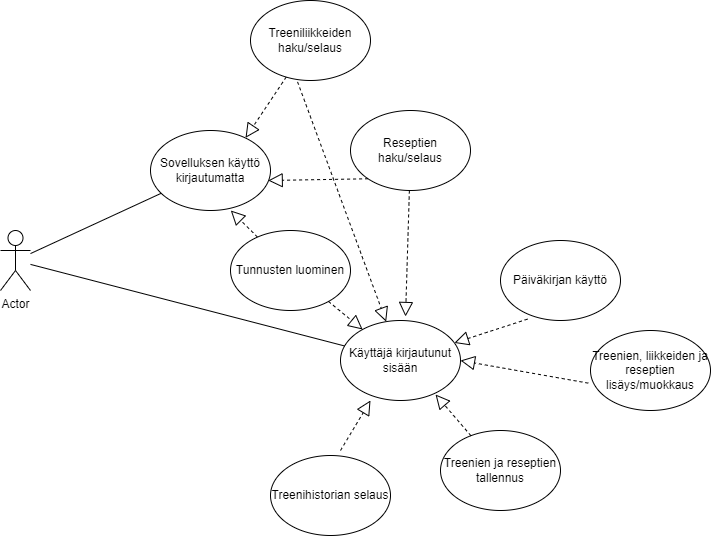

The diagram above was exported from draw.io. Its source (the exported page's mxGraphModel, read from the mxfile embedded in the PNG):
<mxGraphModel dx="1383" dy="732" grid="1" gridSize="10" guides="1" tooltips="1" connect="1" arrows="1" fold="1" page="1" pageScale="1" pageWidth="827" pageHeight="1169" math="0" shadow="0">
  <root>
    <mxCell id="0" />
    <mxCell id="1" parent="0" />
    <mxCell id="qgIGkYNDp7gY0xcMKJe5-1" value="Actor" style="shape=umlActor;verticalLabelPosition=bottom;verticalAlign=top;html=1;outlineConnect=0;" vertex="1" parent="1">
      <mxGeometry x="40" y="280" width="30" height="60" as="geometry" />
    </mxCell>
    <mxCell id="qgIGkYNDp7gY0xcMKJe5-6" value="Käyttäjä kirjautunut sisään" style="ellipse;whiteSpace=wrap;html=1;" vertex="1" parent="1">
      <mxGeometry x="380" y="370" width="120" height="80" as="geometry" />
    </mxCell>
    <mxCell id="qgIGkYNDp7gY0xcMKJe5-7" value="Sovelluksen käyttö kirjautumatta" style="ellipse;whiteSpace=wrap;html=1;" vertex="1" parent="1">
      <mxGeometry x="190" y="180" width="120" height="80" as="geometry" />
    </mxCell>
    <mxCell id="qgIGkYNDp7gY0xcMKJe5-13" value="" style="endArrow=none;html=1;rounded=0;" edge="1" parent="1" source="qgIGkYNDp7gY0xcMKJe5-1" target="qgIGkYNDp7gY0xcMKJe5-6">
      <mxGeometry width="50" height="50" relative="1" as="geometry">
        <mxPoint x="390" y="390" as="sourcePoint" />
        <mxPoint x="170" y="320" as="targetPoint" />
      </mxGeometry>
    </mxCell>
    <mxCell id="qgIGkYNDp7gY0xcMKJe5-15" value="Treeniliikkeiden haku/selaus" style="ellipse;whiteSpace=wrap;html=1;" vertex="1" parent="1">
      <mxGeometry x="290" y="50" width="120" height="80" as="geometry" />
    </mxCell>
    <mxCell id="qgIGkYNDp7gY0xcMKJe5-16" value="Reseptien haku/selaus" style="ellipse;whiteSpace=wrap;html=1;" vertex="1" parent="1">
      <mxGeometry x="390" y="160" width="120" height="80" as="geometry" />
    </mxCell>
    <mxCell id="qgIGkYNDp7gY0xcMKJe5-20" value="" style="endArrow=none;html=1;rounded=0;" edge="1" parent="1" source="qgIGkYNDp7gY0xcMKJe5-1" target="qgIGkYNDp7gY0xcMKJe5-7">
      <mxGeometry width="50" height="50" relative="1" as="geometry">
        <mxPoint x="390" y="250" as="sourcePoint" />
        <mxPoint x="440" y="200" as="targetPoint" />
      </mxGeometry>
    </mxCell>
    <mxCell id="qgIGkYNDp7gY0xcMKJe5-23" value="" style="endArrow=block;dashed=1;endFill=0;endSize=12;html=1;rounded=0;exitX=0;exitY=1;exitDx=0;exitDy=0;entryX=0.981;entryY=0.625;entryDx=0;entryDy=0;entryPerimeter=0;" edge="1" parent="1" source="qgIGkYNDp7gY0xcMKJe5-16" target="qgIGkYNDp7gY0xcMKJe5-7">
      <mxGeometry width="160" relative="1" as="geometry">
        <mxPoint x="330" y="300" as="sourcePoint" />
        <mxPoint x="490" y="300" as="targetPoint" />
      </mxGeometry>
    </mxCell>
    <mxCell id="qgIGkYNDp7gY0xcMKJe5-24" value="" style="endArrow=block;dashed=1;endFill=0;endSize=12;html=1;rounded=0;entryX=0.669;entryY=1;entryDx=0;entryDy=0;entryPerimeter=0;" edge="1" parent="1" source="qgIGkYNDp7gY0xcMKJe5-35" target="qgIGkYNDp7gY0xcMKJe5-7">
      <mxGeometry width="160" relative="1" as="geometry">
        <mxPoint x="330" y="300" as="sourcePoint" />
        <mxPoint x="490" y="300" as="targetPoint" />
      </mxGeometry>
    </mxCell>
    <mxCell id="qgIGkYNDp7gY0xcMKJe5-25" value="" style="endArrow=block;dashed=1;endFill=0;endSize=12;html=1;rounded=0;entryX=0.542;entryY=-0.05;entryDx=0;entryDy=0;entryPerimeter=0;" edge="1" parent="1" source="qgIGkYNDp7gY0xcMKJe5-16" target="qgIGkYNDp7gY0xcMKJe5-6">
      <mxGeometry width="160" relative="1" as="geometry">
        <mxPoint x="330" y="300" as="sourcePoint" />
        <mxPoint x="490" y="300" as="targetPoint" />
      </mxGeometry>
    </mxCell>
    <mxCell id="qgIGkYNDp7gY0xcMKJe5-26" value="" style="endArrow=block;dashed=1;endFill=0;endSize=12;html=1;rounded=0;exitX=0.392;exitY=1.017;exitDx=0;exitDy=0;exitPerimeter=0;" edge="1" parent="1" source="qgIGkYNDp7gY0xcMKJe5-15" target="qgIGkYNDp7gY0xcMKJe5-6">
      <mxGeometry width="160" relative="1" as="geometry">
        <mxPoint x="330" y="300" as="sourcePoint" />
        <mxPoint x="490" y="300" as="targetPoint" />
      </mxGeometry>
    </mxCell>
    <mxCell id="qgIGkYNDp7gY0xcMKJe5-27" value="Treenien, liikkeiden ja reseptien lisäys/muokkaus" style="ellipse;whiteSpace=wrap;html=1;" vertex="1" parent="1">
      <mxGeometry x="630" y="380" width="120" height="80" as="geometry" />
    </mxCell>
    <mxCell id="qgIGkYNDp7gY0xcMKJe5-28" value="Päiväkirjan käyttö" style="ellipse;whiteSpace=wrap;html=1;" vertex="1" parent="1">
      <mxGeometry x="540" y="290" width="120" height="80" as="geometry" />
    </mxCell>
    <mxCell id="qgIGkYNDp7gY0xcMKJe5-29" value="Treenien ja reseptien tallennus" style="ellipse;whiteSpace=wrap;html=1;" vertex="1" parent="1">
      <mxGeometry x="480" y="480" width="120" height="80" as="geometry" />
    </mxCell>
    <mxCell id="qgIGkYNDp7gY0xcMKJe5-30" value="" style="endArrow=block;dashed=1;endFill=0;endSize=12;html=1;rounded=0;exitX=0.225;exitY=0.983;exitDx=0;exitDy=0;exitPerimeter=0;" edge="1" parent="1" source="qgIGkYNDp7gY0xcMKJe5-28" target="qgIGkYNDp7gY0xcMKJe5-6">
      <mxGeometry width="160" relative="1" as="geometry">
        <mxPoint x="330" y="300" as="sourcePoint" />
        <mxPoint x="490" y="300" as="targetPoint" />
      </mxGeometry>
    </mxCell>
    <mxCell id="qgIGkYNDp7gY0xcMKJe5-31" value="" style="endArrow=block;dashed=1;endFill=0;endSize=12;html=1;rounded=0;exitX=-0.019;exitY=0.658;exitDx=0;exitDy=0;exitPerimeter=0;entryX=1;entryY=0.5;entryDx=0;entryDy=0;" edge="1" parent="1" source="qgIGkYNDp7gY0xcMKJe5-27" target="qgIGkYNDp7gY0xcMKJe5-6">
      <mxGeometry width="160" relative="1" as="geometry">
        <mxPoint x="330" y="300" as="sourcePoint" />
        <mxPoint x="490" y="300" as="targetPoint" />
      </mxGeometry>
    </mxCell>
    <mxCell id="qgIGkYNDp7gY0xcMKJe5-32" value="" style="endArrow=block;dashed=1;endFill=0;endSize=12;html=1;rounded=0;entryX=0.792;entryY=0.925;entryDx=0;entryDy=0;entryPerimeter=0;" edge="1" parent="1" source="qgIGkYNDp7gY0xcMKJe5-29" target="qgIGkYNDp7gY0xcMKJe5-6">
      <mxGeometry width="160" relative="1" as="geometry">
        <mxPoint x="330" y="300" as="sourcePoint" />
        <mxPoint x="490" y="300" as="targetPoint" />
      </mxGeometry>
    </mxCell>
    <mxCell id="qgIGkYNDp7gY0xcMKJe5-33" value="Treenihistorian selaus" style="ellipse;whiteSpace=wrap;html=1;" vertex="1" parent="1">
      <mxGeometry x="310" y="505" width="120" height="80" as="geometry" />
    </mxCell>
    <mxCell id="qgIGkYNDp7gY0xcMKJe5-34" value="" style="endArrow=block;dashed=1;endFill=0;endSize=12;html=1;rounded=0;entryX=0.25;entryY=1;entryDx=0;entryDy=0;entryPerimeter=0;" edge="1" parent="1" target="qgIGkYNDp7gY0xcMKJe5-6">
      <mxGeometry width="160" relative="1" as="geometry">
        <mxPoint x="380" y="500" as="sourcePoint" />
        <mxPoint x="435" y="440" as="targetPoint" />
      </mxGeometry>
    </mxCell>
    <mxCell id="qgIGkYNDp7gY0xcMKJe5-35" value="Tunnusten luominen" style="ellipse;whiteSpace=wrap;html=1;" vertex="1" parent="1">
      <mxGeometry x="270" y="280" width="120" height="80" as="geometry" />
    </mxCell>
    <mxCell id="qgIGkYNDp7gY0xcMKJe5-36" value="" style="endArrow=block;dashed=1;endFill=0;endSize=12;html=1;rounded=0;entryX=0.792;entryY=0.092;entryDx=0;entryDy=0;entryPerimeter=0;" edge="1" parent="1" source="qgIGkYNDp7gY0xcMKJe5-15" target="qgIGkYNDp7gY0xcMKJe5-7">
      <mxGeometry width="160" relative="1" as="geometry">
        <mxPoint x="174" y="143" as="sourcePoint" />
        <mxPoint x="230" y="197" as="targetPoint" />
      </mxGeometry>
    </mxCell>
    <mxCell id="qgIGkYNDp7gY0xcMKJe5-37" value="" style="endArrow=block;dashed=1;endFill=0;endSize=12;html=1;rounded=0;" edge="1" parent="1" source="qgIGkYNDp7gY0xcMKJe5-35" target="qgIGkYNDp7gY0xcMKJe5-6">
      <mxGeometry width="160" relative="1" as="geometry">
        <mxPoint x="330" y="300" as="sourcePoint" />
        <mxPoint x="490" y="300" as="targetPoint" />
      </mxGeometry>
    </mxCell>
  </root>
</mxGraphModel>